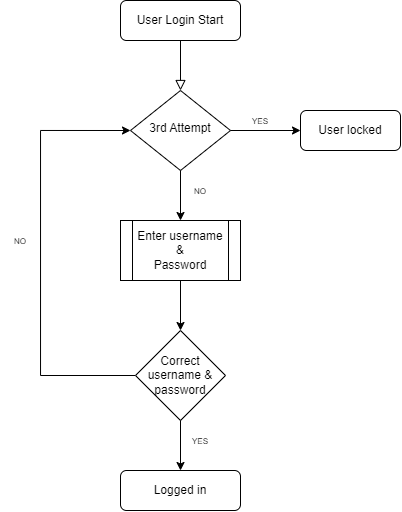

The diagram above was exported from draw.io. Its source (the exported page's mxGraphModel, read from the mxfile embedded in the PNG):
<mxGraphModel dx="989" dy="527" grid="1" gridSize="10" guides="1" tooltips="1" connect="1" arrows="1" fold="1" page="1" pageScale="1" pageWidth="827" pageHeight="1169" math="0" shadow="0">
  <root>
    <mxCell id="WIyWlLk6GJQsqaUBKTNV-0" />
    <mxCell id="WIyWlLk6GJQsqaUBKTNV-1" parent="WIyWlLk6GJQsqaUBKTNV-0" />
    <mxCell id="WIyWlLk6GJQsqaUBKTNV-2" value="" style="rounded=0;html=1;jettySize=auto;orthogonalLoop=1;fontSize=11;endArrow=block;endFill=0;endSize=8;strokeWidth=1;shadow=0;labelBackgroundColor=none;edgeStyle=orthogonalEdgeStyle;" parent="WIyWlLk6GJQsqaUBKTNV-1" source="WIyWlLk6GJQsqaUBKTNV-3" target="WIyWlLk6GJQsqaUBKTNV-6" edge="1">
      <mxGeometry relative="1" as="geometry" />
    </mxCell>
    <mxCell id="WIyWlLk6GJQsqaUBKTNV-3" value="User Login Start" style="rounded=1;whiteSpace=wrap;html=1;fontSize=12;glass=0;strokeWidth=1;shadow=0;" parent="WIyWlLk6GJQsqaUBKTNV-1" vertex="1">
      <mxGeometry x="160" y="80" width="120" height="40" as="geometry" />
    </mxCell>
    <mxCell id="WIyWlLk6GJQsqaUBKTNV-6" value="3rd Attempt" style="rhombus;whiteSpace=wrap;html=1;shadow=0;fontFamily=Helvetica;fontSize=12;align=center;strokeWidth=1;spacing=6;spacingTop=-4;" parent="WIyWlLk6GJQsqaUBKTNV-1" vertex="1">
      <mxGeometry x="170" y="170" width="100" height="80" as="geometry" />
    </mxCell>
    <mxCell id="WIyWlLk6GJQsqaUBKTNV-11" value="Logged in" style="rounded=1;whiteSpace=wrap;html=1;fontSize=12;glass=0;strokeWidth=1;shadow=0;" parent="WIyWlLk6GJQsqaUBKTNV-1" vertex="1">
      <mxGeometry x="160" y="550" width="120" height="40" as="geometry" />
    </mxCell>
    <mxCell id="TNF3wfvsc6C55EDWee0--0" value="Enter username &amp;amp;&lt;br&gt;Password" style="shape=process;whiteSpace=wrap;html=1;backgroundOutline=1;" vertex="1" parent="WIyWlLk6GJQsqaUBKTNV-1">
      <mxGeometry x="160" y="300" width="120" height="60" as="geometry" />
    </mxCell>
    <mxCell id="TNF3wfvsc6C55EDWee0--1" value="" style="endArrow=classic;html=1;rounded=0;exitX=1;exitY=0.5;exitDx=0;exitDy=0;" edge="1" parent="WIyWlLk6GJQsqaUBKTNV-1" source="WIyWlLk6GJQsqaUBKTNV-6">
      <mxGeometry width="50" height="50" relative="1" as="geometry">
        <mxPoint x="290" y="230" as="sourcePoint" />
        <mxPoint x="340" y="210" as="targetPoint" />
      </mxGeometry>
    </mxCell>
    <mxCell id="TNF3wfvsc6C55EDWee0--3" value="" style="endArrow=classic;html=1;rounded=0;exitX=0.5;exitY=1;exitDx=0;exitDy=0;entryX=0.5;entryY=0;entryDx=0;entryDy=0;" edge="1" parent="WIyWlLk6GJQsqaUBKTNV-1" source="WIyWlLk6GJQsqaUBKTNV-6" target="TNF3wfvsc6C55EDWee0--0">
      <mxGeometry width="50" height="50" relative="1" as="geometry">
        <mxPoint x="130" y="280" as="sourcePoint" />
        <mxPoint x="180" y="230" as="targetPoint" />
      </mxGeometry>
    </mxCell>
    <mxCell id="TNF3wfvsc6C55EDWee0--4" value="&lt;font style=&quot;font-size: 8px;&quot;&gt;YES&lt;/font&gt;" style="text;html=1;strokeColor=none;fillColor=none;align=center;verticalAlign=middle;whiteSpace=wrap;rounded=0;" vertex="1" parent="WIyWlLk6GJQsqaUBKTNV-1">
      <mxGeometry x="280" y="190" width="40" height="20" as="geometry" />
    </mxCell>
    <mxCell id="TNF3wfvsc6C55EDWee0--5" value="&lt;font style=&quot;font-size: 8px;&quot;&gt;NO&lt;/font&gt;" style="text;html=1;strokeColor=none;fillColor=none;align=center;verticalAlign=middle;whiteSpace=wrap;rounded=0;" vertex="1" parent="WIyWlLk6GJQsqaUBKTNV-1">
      <mxGeometry x="220" y="260" width="40" height="20" as="geometry" />
    </mxCell>
    <mxCell id="TNF3wfvsc6C55EDWee0--6" value="&lt;font style=&quot;font-size: 8px;&quot;&gt;NO&lt;/font&gt;" style="text;html=1;strokeColor=none;fillColor=none;align=center;verticalAlign=middle;whiteSpace=wrap;rounded=0;" vertex="1" parent="WIyWlLk6GJQsqaUBKTNV-1">
      <mxGeometry x="40" y="310" width="40" height="20" as="geometry" />
    </mxCell>
    <mxCell id="TNF3wfvsc6C55EDWee0--7" value="&lt;font style=&quot;font-size: 8px;&quot;&gt;YES&lt;/font&gt;" style="text;html=1;strokeColor=none;fillColor=none;align=center;verticalAlign=middle;whiteSpace=wrap;rounded=0;" vertex="1" parent="WIyWlLk6GJQsqaUBKTNV-1">
      <mxGeometry x="220" y="510" width="40" height="20" as="geometry" />
    </mxCell>
    <mxCell id="TNF3wfvsc6C55EDWee0--8" value="User locked" style="rounded=1;whiteSpace=wrap;html=1;" vertex="1" parent="WIyWlLk6GJQsqaUBKTNV-1">
      <mxGeometry x="340" y="190" width="100" height="40" as="geometry" />
    </mxCell>
    <mxCell id="TNF3wfvsc6C55EDWee0--13" style="edgeStyle=orthogonalEdgeStyle;rounded=0;orthogonalLoop=1;jettySize=auto;html=1;exitX=0;exitY=0.5;exitDx=0;exitDy=0;entryX=0;entryY=0.5;entryDx=0;entryDy=0;" edge="1" parent="WIyWlLk6GJQsqaUBKTNV-1" source="TNF3wfvsc6C55EDWee0--9" target="WIyWlLk6GJQsqaUBKTNV-6">
      <mxGeometry relative="1" as="geometry">
        <mxPoint x="80" y="210" as="targetPoint" />
        <Array as="points">
          <mxPoint x="80" y="455" />
          <mxPoint x="80" y="210" />
        </Array>
      </mxGeometry>
    </mxCell>
    <mxCell id="TNF3wfvsc6C55EDWee0--9" value="Correct username &amp;amp; password" style="rhombus;whiteSpace=wrap;html=1;" vertex="1" parent="WIyWlLk6GJQsqaUBKTNV-1">
      <mxGeometry x="175" y="410" width="90" height="90" as="geometry" />
    </mxCell>
    <mxCell id="TNF3wfvsc6C55EDWee0--10" value="" style="endArrow=classic;html=1;rounded=0;exitX=0.5;exitY=1;exitDx=0;exitDy=0;" edge="1" parent="WIyWlLk6GJQsqaUBKTNV-1" source="TNF3wfvsc6C55EDWee0--0" target="TNF3wfvsc6C55EDWee0--9">
      <mxGeometry width="50" height="50" relative="1" as="geometry">
        <mxPoint x="290" y="440" as="sourcePoint" />
        <mxPoint x="340" y="390" as="targetPoint" />
      </mxGeometry>
    </mxCell>
    <mxCell id="TNF3wfvsc6C55EDWee0--11" value="" style="endArrow=classic;html=1;rounded=0;exitX=0.5;exitY=1;exitDx=0;exitDy=0;entryX=0.5;entryY=0;entryDx=0;entryDy=0;" edge="1" parent="WIyWlLk6GJQsqaUBKTNV-1" source="TNF3wfvsc6C55EDWee0--9" target="WIyWlLk6GJQsqaUBKTNV-11">
      <mxGeometry width="50" height="50" relative="1" as="geometry">
        <mxPoint x="290" y="430" as="sourcePoint" />
        <mxPoint x="340" y="380" as="targetPoint" />
      </mxGeometry>
    </mxCell>
  </root>
</mxGraphModel>